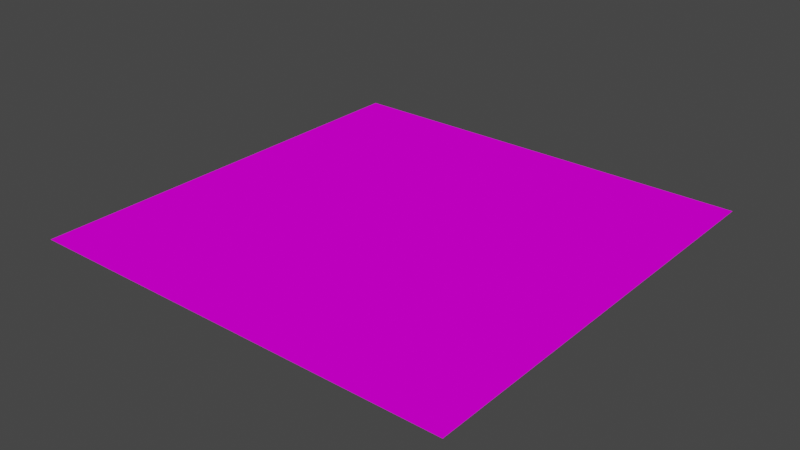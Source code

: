 # Source: road_plane_v2.blend  (saved by Blender 2.80.75; exported with 4.5.12 LTS)
import bpy
from mathutils import Matrix  # noqa: F401  (used for matrix-valued properties, if any)

bpy.ops.wm.read_factory_settings(use_empty=True)
scene = bpy.context.scene
scene.name = 'Scene'

# ---- collections
col_collection = bpy.data.collections.new('Collection'); scene.collection.children.link(col_collection)

# ---- images (referenced by path relative to the original .blend; pixels are not part of the script)
import os
ASSET_DIR = os.environ.get("B2B_ASSET_DIR", "")  # directory of the original .blend (textures are referenced by path, not embedded)
HERE = os.path.dirname(os.path.abspath(__file__))  # packed textures are extracted next to this script under _unpacked/

def load_image(name, relpath, width, height, colorspace="sRGB"):
    """Load a texture the original file referenced (path relative to the .blend, or extracted next to this script)."""
    p = next((c for c in (os.path.join(HERE, relpath), os.path.join(ASSET_DIR, relpath)) if relpath and os.path.exists(c)), "")
    if p:
        img = bpy.data.images.load(p, check_existing=True)
        img.name = name
    else:  # same state as the original file: an image datablock whose file is absent (Cycles renders it pink)
        img = bpy.data.images.new(name, width, height)
        img.source = "FILE"
        img.filepath = "//" + (relpath or name)
    img.colorspace_settings.name = colorspace
    return img
img_road_p_png = load_image('road_p.png', 'road_p.png', 1024, 1024, 'sRGB')

# ---- materials (node trees are filled in below, after node groups)
mat_material_001 = bpy.data.materials.new('Material.001')
mat_material_001.use_transparent_shadow = False

# ---- material node trees
mat_material_001.use_nodes = True; mat_material_001.node_tree.nodes.clear()
_N = mat_material_001.node_tree.nodes; _L = mat_material_001.node_tree.links
n0 = _N.new('ShaderNodeOutputMaterial'); n0.name = 'Material Output'; n0.location = (300, 300)
n1 = _N.new('ShaderNodeBsdfPrincipled'); n1.name = 'Principled BSDF'; n1.location = (10, 300)
n1.distribution = 'GGX'
n1.subsurface_method = 'BURLEY'
n1.inputs[2].default_value = 0.0
n1.inputs[3].default_value = 1.45
n1.inputs[13].default_value = 0.0
n1.inputs[27].default_value = (0.0, 0.0, 0.0, 1.0)
n1.inputs[28].default_value = 1.0
n2 = _N.new('ShaderNodeTexImage'); n2.name = 'Image Texture'; n2.location = (-280, 280)
n2.image = img_road_p_png
_L.new(n1.outputs[0], n0.inputs[0])
_L.new(n2.outputs[0], n1.inputs[0])
n0.is_active_output = True

# ---- world
world_world = bpy.data.worlds.new('World'); scene.world = world_world
world_world.use_nodes = True; world_world.node_tree.nodes.clear()
_N = world_world.node_tree.nodes; _L = world_world.node_tree.links
n0 = _N.new('ShaderNodeOutputWorld'); n0.name = 'World Output'; n0.location = (300, 300)
n1 = _N.new('ShaderNodeBackground'); n1.name = 'Background'; n1.location = (10, 300)
n1.inputs[0].default_value = (0.05088, 0.05088, 0.05088, 1.0)
_L.new(n1.outputs[0], n0.inputs[0])
n0.is_active_output = True
world_world.color = (0.05088, 0.05088, 0.05088)
world_world.use_sun_shadow = False
world_world.sun_shadow_jitter_overblur = 0.0

# ---- meshes
me_plane = bpy.data.meshes.new('Plane')
me_plane.from_pydata([(-3.0, -3.0, 0.0), (3.0, -3.0, 0.0), (-3.0, 3.0, 0.0), (3.0, 3.0, 0.0)], [], [(0, 1, 3, 2)])
_uv = me_plane.uv_layers.new(name='UVMap')
_uv.uv.foreach_set('vector', [0.0, 0.0, 1.0, 0.0, 1.0, 1.0, 0.0, 1.0])
me_plane.materials.append(mat_material_001)
me_plane.use_remesh_preserve_volume = False
me_plane.use_remesh_preserve_attributes = False
me_plane.use_mirror_vertex_groups = False
me_plane.update()

# ---- objects
ob_plane = bpy.data.objects.new('Plane', me_plane)

# ---- transforms, parenting, visibility, modifiers, constraints
ob_plane.location = (0.0, 0.0, 0.0)
ob_plane.lineart.crease_threshold = 0.0

# ---- collection membership
col_collection.objects.link(ob_plane)

# ---- scene / render settings (as saved in the file)
scene.frame_start = 1; scene.frame_end = 250; scene.frame_set(1)
scene.render.engine = 'BLENDER_EEVEE_NEXT'
scene.cycles.use_denoising = False
scene.cycles.samples = 128
scene.cycles.sampling_pattern = 'TABULATED_SOBOL'
scene.cycles.use_adaptive_sampling = False
scene.cycles.use_light_tree = False
scene.view_settings.view_transform = 'Filmic'
bpy.context.view_layer.update()

# ---- added for rendering (the .blend has no active camera and no usable light): camera, sun
cam_auto = bpy.data.cameras.new('AutoCamera')
cam_auto.lens = 50.0
cam_auto.sensor_width = 36.0
cam_auto.clip_end = 1000.0
ob_auto_camera = bpy.data.objects.new('AutoCamera', cam_auto)
scene.collection.objects.link(ob_auto_camera)
ob_auto_camera.location = (7.85079, -9.42095, 6.28063)
ob_auto_camera.rotation_euler = (1.09748, -7.21219e-08, 0.694738)
scene.camera = ob_auto_camera
light_auto_sun = bpy.data.lights.new('AutoSun', 'SUN')
light_auto_sun.energy = 3.0
light_auto_sun.angle = 0.0523599
ob_auto_sun = bpy.data.objects.new('AutoSun', light_auto_sun)
scene.collection.objects.link(ob_auto_sun)
ob_auto_sun.rotation_euler = (0.872665, 0.174533, 0.523599)
bpy.context.view_layer.update()
